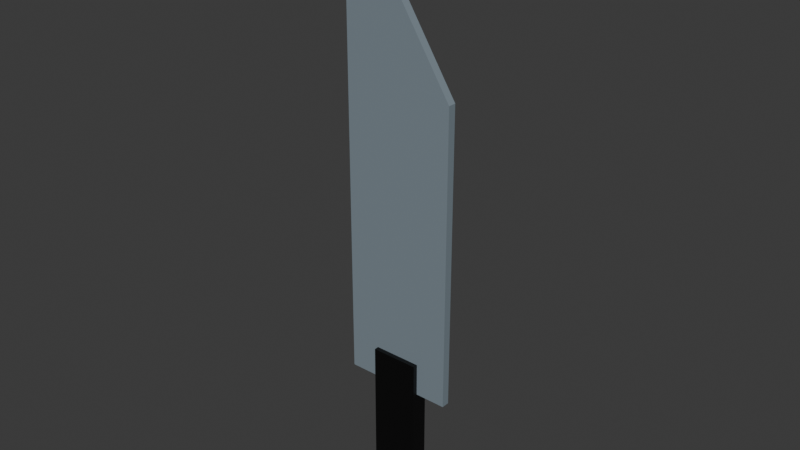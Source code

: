 # Source: knife.blend  (saved by Blender 4.3.34; exported with 4.5.12 LTS)
import bpy
from mathutils import Matrix  # noqa: F401  (used for matrix-valued properties, if any)

bpy.ops.wm.read_factory_settings(use_empty=True)
scene = bpy.context.scene
scene.name = 'Scene'

# ---- collections
col_collection = bpy.data.collections.new('Collection'); scene.collection.children.link(col_collection)

# ---- materials (node trees are filled in below, after node groups)
mat_001 = bpy.data.materials.new('材质.001')
mat_002 = bpy.data.materials.new('材质.002')

# ---- material node trees
mat_001.use_nodes = True; mat_001.node_tree.nodes.clear()
_N = mat_001.node_tree.nodes; _L = mat_001.node_tree.links
n0 = _N.new('ShaderNodeBsdfPrincipled'); n0.name = '原理化 BSDF'; n0.location = (10, 300)
n0.inputs[0].default_value = (0.0, 0.0, 0.0, 1.0)
n1 = _N.new('ShaderNodeOutputMaterial'); n1.name = '材质输出'; n1.location = (300, 300)
_L.new(n0.outputs[0], n1.inputs[0])
n1.is_active_output = True
mat_002.use_nodes = True; mat_002.node_tree.nodes.clear()
_N = mat_002.node_tree.nodes; _L = mat_002.node_tree.links
n0 = _N.new('ShaderNodeBsdfPrincipled'); n0.name = '原理化 BSDF'; n0.location = (10, 300)
n0.inputs[0].default_value = (0.2101, 0.2618, 0.3003, 1.0)
n1 = _N.new('ShaderNodeOutputMaterial'); n1.name = '材质输出'; n1.location = (300, 300)
_L.new(n0.outputs[0], n1.inputs[0])
n1.is_active_output = True

# ---- world
world_world = bpy.data.worlds.new('World'); scene.world = world_world
world_world.use_nodes = True; world_world.node_tree.nodes.clear()
_N = world_world.node_tree.nodes; _L = world_world.node_tree.links
n0 = _N.new('ShaderNodeOutputWorld'); n0.name = 'World Output'; n0.location = (300, 300)
n1 = _N.new('ShaderNodeBackground'); n1.name = 'Background'; n1.location = (10, 300)
n1.inputs[0].default_value = (0.05088, 0.05088, 0.05088, 1.0)
_L.new(n1.outputs[0], n0.inputs[0])
n0.is_active_output = True
world_world.color = (0.05088, 0.05088, 0.05088)
world_world.sun_shadow_jitter_overblur = 0.0

# ---- meshes
me_001 = bpy.data.meshes.new('立方体.001')
me_001.from_pydata([(-0.07593, 0.02747, -0.2579), (-0.07593, 0.02747, 0.2579), (-0.07593, -0.02747, -0.2579), (-0.07593, -0.02747, 0.2579), (0.07593, 0.02747, -0.2579), (0.07593, 0.02747, 0.2579), (0.07593, -0.02747, -0.2579), (0.07593, -0.02747, 0.2579)], [], [(0, 1, 3, 2), (2, 3, 7, 6), (6, 7, 5, 4), (4, 5, 1, 0), (2, 6, 4, 0), (7, 3, 1, 5)])
_uv = me_001.uv_layers.new(name='UV 贴图')
_uv.uv.foreach_set('vector', [0.375, 0.0, 0.625, 0.0, 0.625, 0.25, 0.375, 0.25, 0.375, 0.25, 0.625, 0.25, 0.625, 0.5, 0.375, 0.5, 0.375, 0.5, 0.625, 0.5, 0.625, 0.75, 0.375, 0.75, 0.375, 0.75, 0.625, 0.75, 0.625, 1.0, 0.375, 1.0, 0.125, 0.5, 0.375, 0.5, 0.375, 0.75, 0.125, 0.75, 0.625, 0.5, 0.875, 0.5, 0.875, 0.75, 0.625, 0.75])
me_001.materials.append(mat_001)
me_001.update()
me_002 = bpy.data.meshes.new('立方体.002')
me_002.from_pydata([(-0.1751, -0.01289, -0.2579), (-0.1751, -0.01289, 1.238), (-0.1751, 0.01289, -0.2579), (-0.1751, 0.01289, 1.238), (0.1751, -0.01289, -0.2579), (0.1751, -0.01289, 0.6901), (0.1751, 0.01289, -0.2579), (0.1751, 0.01289, 0.6901)], [], [(0, 1, 3, 2), (2, 3, 7, 6), (6, 7, 5, 4), (4, 5, 1, 0), (2, 6, 4, 0), (7, 3, 1, 5)])
_uv = me_002.uv_layers.new(name='UV 贴图')
_uv.uv.foreach_set('vector', [0.375, 0.0, 0.625, 0.0, 0.625, 0.25, 0.375, 0.25, 0.375, 0.25, 0.625, 0.25, 0.625, 0.5, 0.375, 0.5, 0.375, 0.5, 0.625, 0.5, 0.625, 0.75, 0.375, 0.75, 0.375, 0.75, 0.625, 0.75, 0.625, 1.0, 0.375, 1.0, 0.125, 0.5, 0.375, 0.5, 0.375, 0.75, 0.125, 0.75, 0.625, 0.5, 0.875, 0.5, 0.875, 0.75, 0.625, 0.75])
me_002.materials.append(mat_002)
me_002.update()

# ---- objects
ob_x = bpy.data.objects.new('立方体', me_001)
ob_001 = bpy.data.objects.new('立方体.001', me_002)

# ---- transforms, parenting, visibility, modifiers, constraints
ob_x.location = (0.0, 0.0, 0.5901)
ob_001.location = (0.0, 0.0, 1.0)

# ---- collection membership
col_collection.objects.link(ob_x)
col_collection.objects.link(ob_001)

# ---- scene / render settings (as saved in the file)
scene.frame_start = 1; scene.frame_end = 250; scene.frame_set(1)
scene.render.engine = 'BLENDER_EEVEE_NEXT'
bpy.context.view_layer.update()

# ---- added for rendering (the .blend has no active camera and no usable light): camera, sun
cam_auto = bpy.data.cameras.new('AutoCamera')
cam_auto.lens = 50.0
cam_auto.sensor_width = 36.0
cam_auto.clip_end = 1000.0
ob_auto_camera = bpy.data.objects.new('AutoCamera', cam_auto)
scene.collection.objects.link(ob_auto_camera)
ob_auto_camera.location = (1.7934, -2.15208, 2.7197)
ob_auto_camera.rotation_euler = (1.09748, -7.21219e-08, 0.694738)
scene.camera = ob_auto_camera
light_auto_sun = bpy.data.lights.new('AutoSun', 'SUN')
light_auto_sun.energy = 3.0
light_auto_sun.angle = 0.0523599
ob_auto_sun = bpy.data.objects.new('AutoSun', light_auto_sun)
scene.collection.objects.link(ob_auto_sun)
ob_auto_sun.rotation_euler = (0.872665, 0.174533, 0.523599)
bpy.context.view_layer.update()
